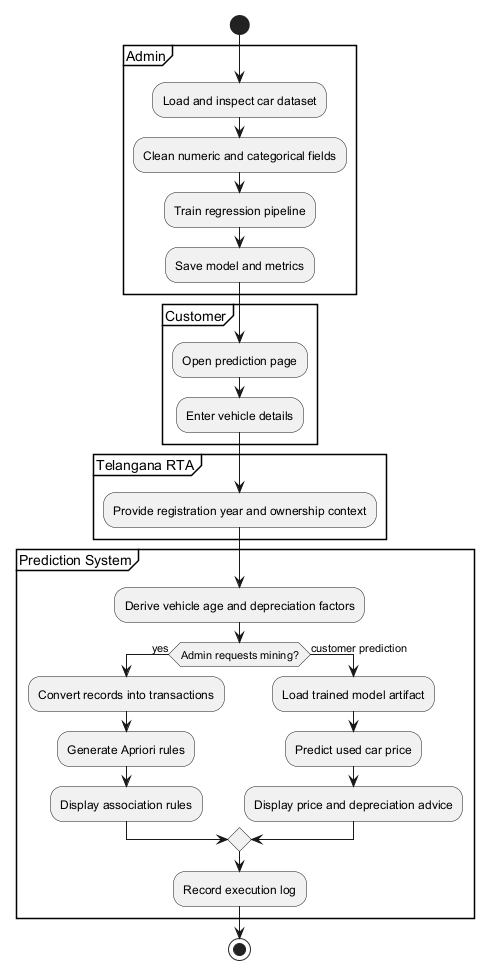

The diagram above was rendered by PlantUML. Its source (embedded in the PNG):
@startuml
start
partition Admin {
  :Load and inspect car dataset;
  :Clean numeric and categorical fields;
  :Train regression pipeline;
  :Save model and metrics;
}
partition Customer {
  :Open prediction page;
  :Enter vehicle details;
}
partition "Telangana RTA" {
  :Provide registration year and ownership context;
}
partition "Prediction System" {
  :Derive vehicle age and depreciation factors;
  if (Admin requests mining?) then (yes)
    :Convert records into transactions;
    :Generate Apriori rules;
    :Display association rules;
  else (customer prediction)
    :Load trained model artifact;
    :Predict used car price;
    :Display price and depreciation advice;
  endif
  :Record execution log;
}
stop
@enduml